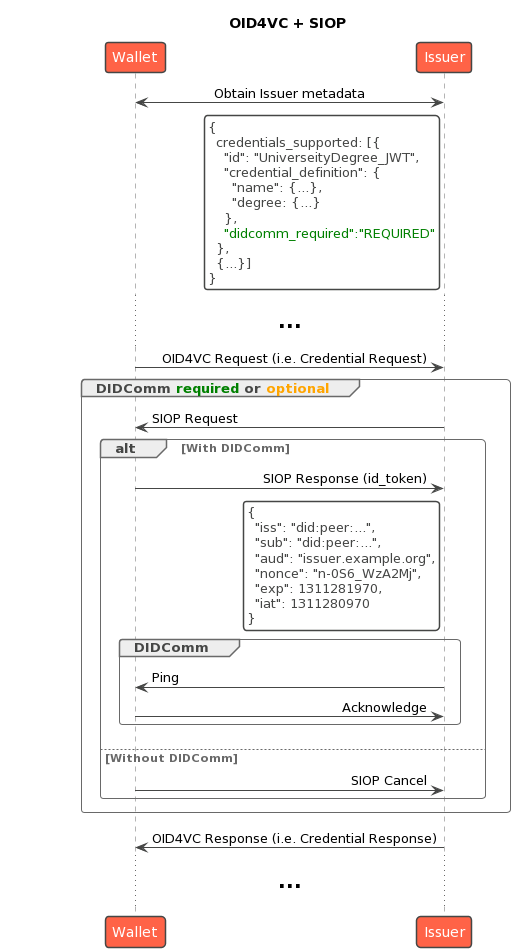

The diagram above was rendered by PlantUML. Its source (embedded in the PNG):
@startuml
!theme vibrant
!pragma teoz true
title "OID4VC + SIOP"
participant Wallet
participant "Issuer" as CI
skinparam ParticipantPadding 100
skinparam sequenceMessageAlign reverseDirection

Wallet <-> CI: Obtain Issuer metadata
rnote left of CI #FFFFFF
{
  credentials_supported: [{
    "id": "UniverseityDegree_JWT",
    "credential_definition": {
      "name": {...},
      "degree: {...}
    },
    <color green>"didcomm_required":"REQUIRED"</color>
  },
  {...}]
}
end rnote

... <size:20>**...**</size> ...

Wallet -> CI: OID4VC Request (i.e. Credential Request)

group DIDComm <color green>required</color> or <color orange>optional</color>
    CI -> Wallet: SIOP Request
    alt With DIDComm
        Wallet -> CI: SIOP Response (id_token)
rnote left of CI #FFFFFF
{
  "iss": "did:peer:...",
  "sub": "did:peer:...",
  "aud": "issuer.example.org",
  "nonce": "n-0S6_WzA2Mj",
  "exp": 1311281970,
  "iat": 1311280970
}
end rnote
        group DIDComm
           CI -> Wallet: Ping
           Wallet -> CI: Acknowledge
        end
    else Without DIDComm
        Wallet -> CI: SIOP Cancel
    end
end
  CI -> Wallet: OID4VC Response (i.e. Credential Response)

... <size:20>**...**</size> ...
@enduml